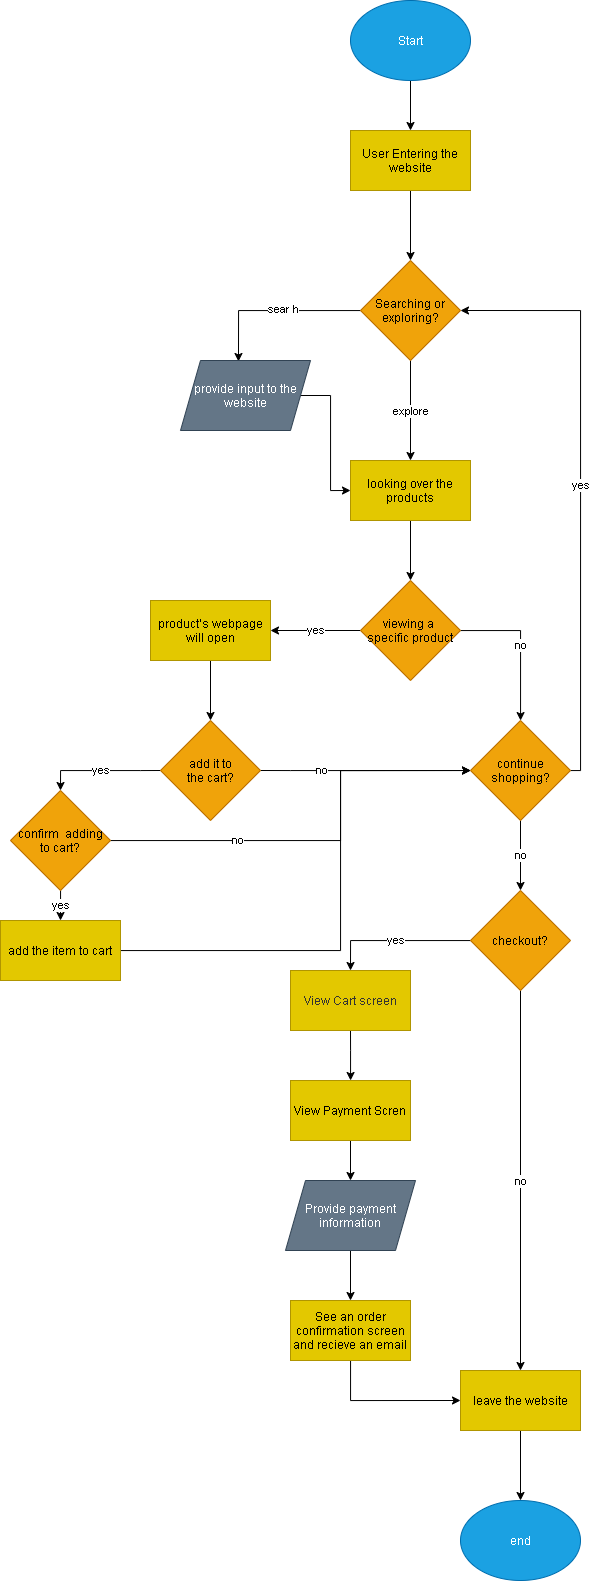

The diagram above was exported from draw.io. Its source (the exported page's mxGraphModel, read from the mxfile embedded in the PNG):
<mxGraphModel dx="2139" dy="495" grid="1" gridSize="10" guides="1" tooltips="1" connect="1" arrows="1" fold="1" page="1" pageScale="1" pageWidth="850" pageHeight="1100" math="0" shadow="0">
  <root>
    <mxCell id="0" />
    <mxCell id="1" parent="0" />
    <mxCell id="4" value="" style="edgeStyle=orthogonalEdgeStyle;rounded=0;orthogonalLoop=1;jettySize=auto;html=1;" edge="1" parent="1" source="2" target="3">
      <mxGeometry relative="1" as="geometry" />
    </mxCell>
    <mxCell id="2" value="Start" style="ellipse;whiteSpace=wrap;html=1;fillColor=#1ba1e2;strokeColor=#006EAF;fontColor=#ffffff;" vertex="1" parent="1">
      <mxGeometry x="120" y="40" width="120" height="80" as="geometry" />
    </mxCell>
    <mxCell id="6" value="" style="edgeStyle=orthogonalEdgeStyle;rounded=0;orthogonalLoop=1;jettySize=auto;html=1;" edge="1" parent="1" source="3" target="5">
      <mxGeometry relative="1" as="geometry" />
    </mxCell>
    <mxCell id="3" value="User Entering the website" style="whiteSpace=wrap;html=1;fontColor=#000000;strokeColor=#B09500;fillColor=#e3c800;" vertex="1" parent="1">
      <mxGeometry x="120" y="170" width="120" height="60" as="geometry" />
    </mxCell>
    <mxCell id="12" value="explore" style="edgeStyle=orthogonalEdgeStyle;rounded=0;orthogonalLoop=1;jettySize=auto;html=1;" edge="1" parent="1" source="5" target="11">
      <mxGeometry relative="1" as="geometry" />
    </mxCell>
    <mxCell id="17" style="edgeStyle=orthogonalEdgeStyle;rounded=0;orthogonalLoop=1;jettySize=auto;html=1;entryX=0.446;entryY=0.014;entryDx=0;entryDy=0;entryPerimeter=0;" edge="1" parent="1" source="5" target="9">
      <mxGeometry relative="1" as="geometry" />
    </mxCell>
    <mxCell id="20" value="sear h" style="edgeLabel;html=1;align=center;verticalAlign=middle;resizable=0;points=[];" vertex="1" connectable="0" parent="17">
      <mxGeometry x="-0.0982" y="-2" relative="1" as="geometry">
        <mxPoint as="offset" />
      </mxGeometry>
    </mxCell>
    <mxCell id="5" value="Searching or&lt;br&gt;exploring?" style="rhombus;whiteSpace=wrap;html=1;fontColor=#000000;strokeColor=#BD7000;fillColor=#f0a30a;" vertex="1" parent="1">
      <mxGeometry x="130" y="300" width="100" height="100" as="geometry" />
    </mxCell>
    <mxCell id="16" style="edgeStyle=orthogonalEdgeStyle;rounded=0;orthogonalLoop=1;jettySize=auto;html=1;entryX=0;entryY=0.5;entryDx=0;entryDy=0;" edge="1" parent="1" source="9" target="11">
      <mxGeometry relative="1" as="geometry" />
    </mxCell>
    <mxCell id="9" value="provide input to the website" style="shape=parallelogram;perimeter=parallelogramPerimeter;whiteSpace=wrap;html=1;fixedSize=1;fontColor=#ffffff;strokeColor=#314354;fillColor=#647687;" vertex="1" parent="1">
      <mxGeometry x="-50" y="400" width="130" height="70" as="geometry" />
    </mxCell>
    <mxCell id="19" value="" style="edgeStyle=orthogonalEdgeStyle;rounded=0;orthogonalLoop=1;jettySize=auto;html=1;" edge="1" parent="1" source="11" target="18">
      <mxGeometry relative="1" as="geometry" />
    </mxCell>
    <mxCell id="11" value="looking over the products" style="whiteSpace=wrap;html=1;fontColor=#000000;strokeColor=#B09500;fillColor=#e3c800;" vertex="1" parent="1">
      <mxGeometry x="120" y="500" width="120" height="60" as="geometry" />
    </mxCell>
    <mxCell id="26" value="yes" style="edgeStyle=orthogonalEdgeStyle;rounded=0;orthogonalLoop=1;jettySize=auto;html=1;" edge="1" parent="1" source="18" target="25">
      <mxGeometry relative="1" as="geometry" />
    </mxCell>
    <mxCell id="27" value="no" style="edgeStyle=orthogonalEdgeStyle;rounded=0;orthogonalLoop=1;jettySize=auto;html=1;" edge="1" parent="1" source="18" target="22">
      <mxGeometry relative="1" as="geometry" />
    </mxCell>
    <mxCell id="18" value="viewing a &lt;br&gt;specific product" style="rhombus;whiteSpace=wrap;html=1;fontColor=#000000;strokeColor=#BD7000;fillColor=#f0a30a;" vertex="1" parent="1">
      <mxGeometry x="130" y="620" width="100" height="100" as="geometry" />
    </mxCell>
    <mxCell id="28" value="yes" style="edgeStyle=orthogonalEdgeStyle;rounded=0;orthogonalLoop=1;jettySize=auto;html=1;entryX=1;entryY=0.5;entryDx=0;entryDy=0;" edge="1" parent="1" source="22" target="5">
      <mxGeometry relative="1" as="geometry">
        <Array as="points">
          <mxPoint x="350" y="810" />
          <mxPoint x="350" y="350" />
        </Array>
      </mxGeometry>
    </mxCell>
    <mxCell id="30" value="no" style="edgeStyle=orthogonalEdgeStyle;rounded=0;orthogonalLoop=1;jettySize=auto;html=1;entryX=0.5;entryY=0;entryDx=0;entryDy=0;" edge="1" parent="1" source="22" target="29">
      <mxGeometry relative="1" as="geometry" />
    </mxCell>
    <mxCell id="22" value="continue shopping?" style="rhombus;whiteSpace=wrap;html=1;fontColor=#000000;strokeColor=#BD7000;fillColor=#f0a30a;" vertex="1" parent="1">
      <mxGeometry x="240" y="760" width="100" height="100" as="geometry" />
    </mxCell>
    <mxCell id="49" style="edgeStyle=orthogonalEdgeStyle;rounded=0;orthogonalLoop=1;jettySize=auto;html=1;entryX=0.5;entryY=0;entryDx=0;entryDy=0;" edge="1" parent="1" source="25" target="48">
      <mxGeometry relative="1" as="geometry" />
    </mxCell>
    <mxCell id="25" value="product’s webpage will open" style="whiteSpace=wrap;html=1;fontColor=#000000;strokeColor=#B09500;fillColor=#e3c800;" vertex="1" parent="1">
      <mxGeometry x="-80" y="640" width="120" height="60" as="geometry" />
    </mxCell>
    <mxCell id="32" value="no" style="edgeStyle=orthogonalEdgeStyle;rounded=0;orthogonalLoop=1;jettySize=auto;html=1;entryX=0.5;entryY=0;entryDx=0;entryDy=0;" edge="1" parent="1" source="29" target="31">
      <mxGeometry relative="1" as="geometry" />
    </mxCell>
    <mxCell id="36" value="yes" style="edgeStyle=orthogonalEdgeStyle;rounded=0;orthogonalLoop=1;jettySize=auto;html=1;entryX=0.5;entryY=0;entryDx=0;entryDy=0;" edge="1" parent="1" source="29" target="41">
      <mxGeometry relative="1" as="geometry">
        <mxPoint x="170" y="1050" as="targetPoint" />
      </mxGeometry>
    </mxCell>
    <mxCell id="29" value="checkout?" style="rhombus;whiteSpace=wrap;html=1;fontColor=#000000;strokeColor=#BD7000;fillColor=#f0a30a;" vertex="1" parent="1">
      <mxGeometry x="240" y="930" width="100" height="100" as="geometry" />
    </mxCell>
    <mxCell id="34" style="edgeStyle=orthogonalEdgeStyle;rounded=0;orthogonalLoop=1;jettySize=auto;html=1;entryX=0.5;entryY=0;entryDx=0;entryDy=0;" edge="1" parent="1" source="31" target="33">
      <mxGeometry relative="1" as="geometry" />
    </mxCell>
    <mxCell id="31" value="leave the website" style="whiteSpace=wrap;html=1;fontColor=#000000;strokeColor=#B09500;fillColor=#e3c800;" vertex="1" parent="1">
      <mxGeometry x="230" y="1410" width="120" height="60" as="geometry" />
    </mxCell>
    <mxCell id="33" value="end" style="ellipse;whiteSpace=wrap;html=1;fillColor=#1ba1e2;strokeColor=#006EAF;fontColor=#ffffff;" vertex="1" parent="1">
      <mxGeometry x="230" y="1540" width="120" height="80" as="geometry" />
    </mxCell>
    <mxCell id="45" style="edgeStyle=orthogonalEdgeStyle;rounded=0;orthogonalLoop=1;jettySize=auto;html=1;entryX=0.5;entryY=0;entryDx=0;entryDy=0;" edge="1" parent="1" source="39" target="44">
      <mxGeometry relative="1" as="geometry" />
    </mxCell>
    <mxCell id="39" value="Provide payment information" style="shape=parallelogram;perimeter=parallelogramPerimeter;whiteSpace=wrap;html=1;fixedSize=1;fontColor=#ffffff;strokeColor=#314354;fillColor=#647687;" vertex="1" parent="1">
      <mxGeometry x="55" y="1220" width="130" height="70" as="geometry" />
    </mxCell>
    <mxCell id="43" style="edgeStyle=orthogonalEdgeStyle;rounded=0;orthogonalLoop=1;jettySize=auto;html=1;" edge="1" parent="1" source="40" target="39">
      <mxGeometry relative="1" as="geometry" />
    </mxCell>
    <mxCell id="40" value="View Payment Scren" style="whiteSpace=wrap;html=1;fontColor=#000000;strokeColor=#B09500;fillColor=#e3c800;" vertex="1" parent="1">
      <mxGeometry x="60" y="1120" width="120" height="60" as="geometry" />
    </mxCell>
    <mxCell id="42" value="" style="edgeStyle=orthogonalEdgeStyle;rounded=0;orthogonalLoop=1;jettySize=auto;html=1;exitX=0.5;exitY=1;exitDx=0;exitDy=0;" edge="1" parent="1" source="41" target="40">
      <mxGeometry relative="1" as="geometry">
        <mxPoint x="150" y="1110" as="sourcePoint" />
        <mxPoint x="120" y="1150" as="targetPoint" />
        <Array as="points">
          <mxPoint x="120" y="1090" />
          <mxPoint x="120" y="1090" />
        </Array>
      </mxGeometry>
    </mxCell>
    <mxCell id="41" value="&lt;span style=&quot;color: rgb(51 , 51 , 51)&quot;&gt;View Cart screen&lt;/span&gt;" style="whiteSpace=wrap;html=1;fontColor=#000000;strokeColor=#B09500;fillColor=#e3c800;" vertex="1" parent="1">
      <mxGeometry x="60" y="1010" width="120" height="60" as="geometry" />
    </mxCell>
    <mxCell id="46" style="edgeStyle=orthogonalEdgeStyle;rounded=0;orthogonalLoop=1;jettySize=auto;html=1;entryX=0;entryY=0.5;entryDx=0;entryDy=0;" edge="1" parent="1" source="44" target="31">
      <mxGeometry relative="1" as="geometry">
        <Array as="points">
          <mxPoint x="120" y="1440" />
        </Array>
      </mxGeometry>
    </mxCell>
    <mxCell id="44" value="See an order confirmation screen and recieve an email" style="whiteSpace=wrap;html=1;fontColor=#000000;strokeColor=#B09500;fillColor=#e3c800;" vertex="1" parent="1">
      <mxGeometry x="60" y="1340" width="120" height="60" as="geometry" />
    </mxCell>
    <mxCell id="51" value="yes" style="edgeStyle=orthogonalEdgeStyle;rounded=0;orthogonalLoop=1;jettySize=auto;html=1;entryX=0.5;entryY=0;entryDx=0;entryDy=0;exitX=0;exitY=0.5;exitDx=0;exitDy=0;" edge="1" parent="1" source="48" target="54">
      <mxGeometry relative="1" as="geometry">
        <Array as="points">
          <mxPoint x="-90" y="810" />
          <mxPoint x="-90" y="810" />
        </Array>
      </mxGeometry>
    </mxCell>
    <mxCell id="53" value="no" style="edgeStyle=orthogonalEdgeStyle;rounded=0;orthogonalLoop=1;jettySize=auto;html=1;exitX=1;exitY=0.5;exitDx=0;exitDy=0;" edge="1" parent="1" source="48" target="22">
      <mxGeometry x="-0.4167" relative="1" as="geometry">
        <mxPoint x="40" y="800" as="sourcePoint" />
        <Array as="points">
          <mxPoint x="60" y="810" />
          <mxPoint x="60" y="810" />
        </Array>
        <mxPoint as="offset" />
      </mxGeometry>
    </mxCell>
    <mxCell id="48" value="add it to&lt;br&gt;the cart?" style="rhombus;whiteSpace=wrap;html=1;fontColor=#000000;strokeColor=#BD7000;fillColor=#f0a30a;" vertex="1" parent="1">
      <mxGeometry x="-70" y="760" width="100" height="100" as="geometry" />
    </mxCell>
    <mxCell id="52" style="edgeStyle=orthogonalEdgeStyle;rounded=0;orthogonalLoop=1;jettySize=auto;html=1;entryX=0;entryY=0.5;entryDx=0;entryDy=0;" edge="1" parent="1" source="50" target="22">
      <mxGeometry relative="1" as="geometry">
        <Array as="points">
          <mxPoint x="110" y="990" />
          <mxPoint x="110" y="810" />
        </Array>
      </mxGeometry>
    </mxCell>
    <mxCell id="50" value="add the item to cart" style="whiteSpace=wrap;html=1;fontColor=#000000;strokeColor=#B09500;fillColor=#e3c800;" vertex="1" parent="1">
      <mxGeometry x="-230" y="960" width="120" height="60" as="geometry" />
    </mxCell>
    <mxCell id="56" value="no" style="edgeStyle=orthogonalEdgeStyle;rounded=0;orthogonalLoop=1;jettySize=auto;html=1;entryX=0;entryY=0.5;entryDx=0;entryDy=0;" edge="1" parent="1" source="54" target="22">
      <mxGeometry x="-0.4118" relative="1" as="geometry">
        <Array as="points">
          <mxPoint x="110" y="880" />
          <mxPoint x="110" y="810" />
        </Array>
        <mxPoint as="offset" />
      </mxGeometry>
    </mxCell>
    <mxCell id="58" value="yes" style="edgeStyle=orthogonalEdgeStyle;rounded=0;orthogonalLoop=1;jettySize=auto;html=1;entryX=0.5;entryY=0;entryDx=0;entryDy=0;" edge="1" parent="1" source="54" target="50">
      <mxGeometry relative="1" as="geometry" />
    </mxCell>
    <mxCell id="54" value="confirm&amp;nbsp; adding&lt;br&gt;to cart?" style="rhombus;whiteSpace=wrap;html=1;fontColor=#000000;strokeColor=#BD7000;fillColor=#f0a30a;" vertex="1" parent="1">
      <mxGeometry x="-220" y="830" width="100" height="100" as="geometry" />
    </mxCell>
  </root>
</mxGraphModel>